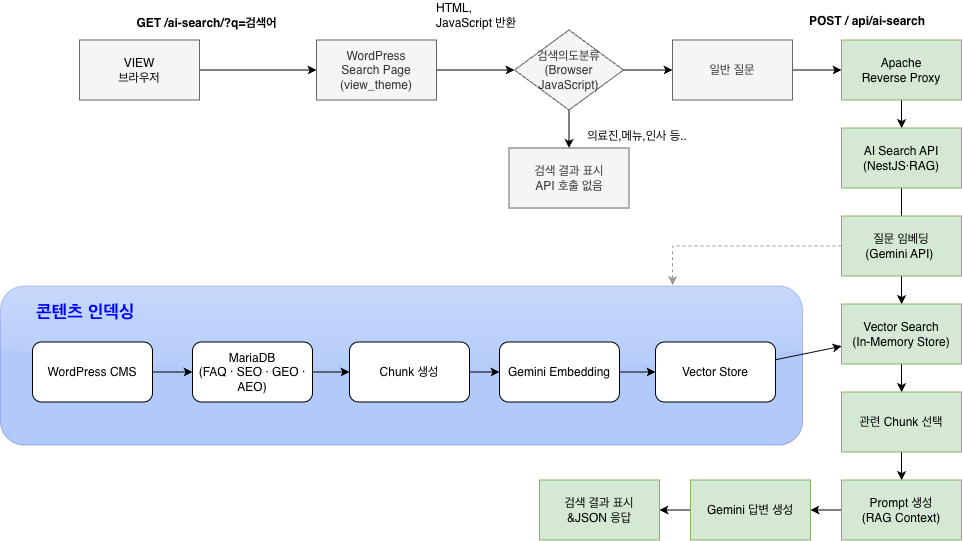

The diagram above was exported from draw.io. Its source (the exported page's mxGraphModel, read from the mxfile embedded in the PNG):
<mxGraphModel dx="8685" dy="1327" grid="0" gridSize="10" guides="1" tooltips="1" connect="1" arrows="1" fold="1" page="0" pageScale="1" pageWidth="827" pageHeight="1169" math="0" shadow="0">
  <root>
    <mxCell id="0" />
    <mxCell id="1" parent="0" />
    <mxCell id="2" parent="1" style="rounded=1;whiteSpace=wrap;html=1;fillColor=#0050ef;strokeColor=#001DBC;fontColor=#ffffff;opacity=30;glass=1;" value="" vertex="1">
      <mxGeometry height="159" width="802" x="-1923" y="7051" as="geometry" />
    </mxCell>
    <mxCell id="3" edge="1" parent="1" source="4" style="edgeStyle=orthogonalEdgeStyle;rounded=0;orthogonalLoop=1;jettySize=auto;html=1;" target="6">
      <mxGeometry relative="1" as="geometry" />
    </mxCell>
    <mxCell id="4" parent="1" style="rounded=0;whiteSpace=wrap;html=1;fillColor=#f5f5f5;fontColor=#333333;strokeColor=#666666;" value="&lt;div&gt;&lt;span style=&quot;background-color: transparent; color: light-dark(rgb(0, 0, 0), rgb(255, 255, 255));&quot;&gt;VIEW&lt;br&gt;브라우저&lt;/span&gt;&lt;/div&gt;" vertex="1">
      <mxGeometry height="60" width="120" x="-1844" y="6805" as="geometry" />
    </mxCell>
    <mxCell id="5" edge="1" parent="1" source="6" style="edgeStyle=orthogonalEdgeStyle;rounded=0;orthogonalLoop=1;jettySize=auto;html=1;" target="13">
      <mxGeometry relative="1" as="geometry" />
    </mxCell>
    <mxCell id="6" parent="1" style="rounded=0;whiteSpace=wrap;html=1;fillColor=#f5f5f5;fontColor=#333333;strokeColor=#666666;" value="WordPress&lt;br&gt;Search Page&lt;br&gt;(view_theme)" vertex="1">
      <mxGeometry height="60" width="120" x="-1607" y="6805" as="geometry" />
    </mxCell>
    <mxCell id="7" edge="1" parent="1" source="8" style="edgeStyle=orthogonalEdgeStyle;rounded=0;orthogonalLoop=1;jettySize=auto;html=1;" target="15" value="">
      <mxGeometry relative="1" as="geometry" />
    </mxCell>
    <mxCell id="8" parent="1" style="rounded=0;whiteSpace=wrap;html=1;fillColor=#f5f5f5;fontColor=#333333;strokeColor=#666666;" value="일반 질문" vertex="1">
      <mxGeometry height="60" width="120" x="-1251" y="6805" as="geometry" />
    </mxCell>
    <mxCell id="9" parent="1" style="text;html=1;whiteSpace=wrap;strokeColor=none;fillColor=none;align=center;verticalAlign=middle;rounded=0;" value="&lt;b&gt;GET /ai-search/?q=검색어&lt;/b&gt;" vertex="1">
      <mxGeometry height="30" width="147" x="-1790" y="6773" as="geometry" />
    </mxCell>
    <mxCell id="10" parent="1" style="rounded=0;whiteSpace=wrap;html=1;fillColor=#f5f5f5;fontColor=#333333;strokeColor=#666666;" value="검색 결과 표시&lt;br&gt;API 호출 없음" vertex="1">
      <mxGeometry height="60" width="120" x="-1414.5" y="6913" as="geometry" />
    </mxCell>
    <mxCell id="11" edge="1" parent="1" source="13" style="edgeStyle=orthogonalEdgeStyle;rounded=0;orthogonalLoop=1;jettySize=auto;html=1;" target="10" value="">
      <mxGeometry relative="1" as="geometry" />
    </mxCell>
    <mxCell id="12" edge="1" parent="1" source="13" style="edgeStyle=orthogonalEdgeStyle;rounded=0;orthogonalLoop=1;jettySize=auto;html=1;" target="8" value="">
      <mxGeometry relative="1" as="geometry" />
    </mxCell>
    <mxCell id="13" parent="1" style="rhombus;whiteSpace=wrap;html=1;fillColor=#f5f5f5;fontColor=#333333;strokeColor=#666666;" value="검색의도분류&lt;br&gt;(Browser JavaScript)" vertex="1">
      <mxGeometry height="80" width="109" x="-1409" y="6795" as="geometry" />
    </mxCell>
    <mxCell id="14" edge="1" parent="1" source="15" style="edgeStyle=orthogonalEdgeStyle;rounded=0;orthogonalLoop=1;jettySize=auto;html=1;" target="19" value="">
      <mxGeometry relative="1" as="geometry" />
    </mxCell>
    <mxCell id="15" parent="1" style="rounded=0;whiteSpace=wrap;html=1;fillColor=#d5e8d4;strokeColor=#82b366;" value="Apache &lt;br&gt;Reverse Proxy" vertex="1">
      <mxGeometry height="60" width="120" x="-1082" y="6805" as="geometry" />
    </mxCell>
    <mxCell id="16" parent="1" style="text;html=1;whiteSpace=wrap;strokeColor=none;fillColor=none;align=center;verticalAlign=middle;rounded=0;" value="의료진,메뉴,인사 등.." vertex="1">
      <mxGeometry height="30" width="112" x="-1342" y="6886" as="geometry" />
    </mxCell>
    <mxCell id="17" parent="1" style="text;html=1;whiteSpace=wrap;strokeColor=none;fillColor=none;align=left;verticalAlign=middle;rounded=0;" value="HTML,&lt;div&gt;JavaScript 반환&lt;/div&gt;" vertex="1">
      <mxGeometry height="30" width="112" x="-1489" y="6765" as="geometry" />
    </mxCell>
    <mxCell id="18" edge="1" parent="1" source="19" style="edgeStyle=orthogonalEdgeStyle;rounded=0;orthogonalLoop=1;jettySize=auto;html=1;" target="24" value="">
      <mxGeometry relative="1" as="geometry" />
    </mxCell>
    <mxCell id="19" parent="1" style="rounded=0;whiteSpace=wrap;html=1;fillColor=#d5e8d4;strokeColor=#82b366;" value="AI Search API&lt;br&gt;(NestJS·RAG)" vertex="1">
      <mxGeometry height="60" width="120" x="-1082" y="6893" as="geometry" />
    </mxCell>
    <mxCell id="20" parent="1" style="text;html=1;whiteSpace=wrap;strokeColor=none;fillColor=none;align=center;verticalAlign=middle;rounded=0;" value="&lt;b&gt;POST / api/ai-search&lt;/b&gt;" vertex="1">
      <mxGeometry height="30" width="164" x="-1138" y="6771" as="geometry" />
    </mxCell>
    <mxCell id="21" edge="1" parent="1" source="22" style="edgeStyle=orthogonalEdgeStyle;rounded=0;orthogonalLoop=1;jettySize=auto;html=1;" target="24" value="">
      <mxGeometry relative="1" as="geometry" />
    </mxCell>
    <mxCell id="22" parent="1" style="rounded=0;whiteSpace=wrap;html=1;fillColor=#d5e8d4;strokeColor=#82b366;" value="질문 임베딩&lt;br&gt;(Gemini API)&amp;nbsp;" vertex="1">
      <mxGeometry height="60" width="120" x="-1082" y="6981" as="geometry" />
    </mxCell>
    <mxCell id="23" edge="1" parent="1" source="24" style="edgeStyle=orthogonalEdgeStyle;rounded=0;orthogonalLoop=1;jettySize=auto;html=1;" target="26" value="">
      <mxGeometry relative="1" as="geometry" />
    </mxCell>
    <mxCell id="24" parent="1" style="rounded=0;whiteSpace=wrap;html=1;fillColor=#d5e8d4;strokeColor=#82b366;" value="Vector Search&lt;br&gt;(In-Memory Store)" vertex="1">
      <mxGeometry height="60" width="120" x="-1082" y="7069" as="geometry" />
    </mxCell>
    <mxCell id="25" edge="1" parent="1" source="26" style="edgeStyle=orthogonalEdgeStyle;rounded=0;orthogonalLoop=1;jettySize=auto;html=1;" target="28" value="">
      <mxGeometry relative="1" as="geometry" />
    </mxCell>
    <mxCell id="26" parent="1" style="rounded=0;whiteSpace=wrap;html=1;fillColor=#d5e8d4;strokeColor=#82b366;" value="관련 Chunk 선택" vertex="1">
      <mxGeometry height="60" width="120" x="-1082" y="7157" as="geometry" />
    </mxCell>
    <mxCell id="27" edge="1" parent="1" source="28" style="edgeStyle=orthogonalEdgeStyle;rounded=0;orthogonalLoop=1;jettySize=auto;html=1;" target="30" value="">
      <mxGeometry relative="1" as="geometry" />
    </mxCell>
    <mxCell id="28" parent="1" style="rounded=0;whiteSpace=wrap;html=1;fillColor=#d5e8d4;strokeColor=#82b366;" value="Prompt 생성&lt;br&gt;(RAG Context)" vertex="1">
      <mxGeometry height="60" width="120" x="-1082" y="7245" as="geometry" />
    </mxCell>
    <mxCell id="29" edge="1" parent="1" source="30" style="edgeStyle=orthogonalEdgeStyle;rounded=0;orthogonalLoop=1;jettySize=auto;html=1;" target="31" value="">
      <mxGeometry relative="1" as="geometry" />
    </mxCell>
    <mxCell id="30" parent="1" style="rounded=0;whiteSpace=wrap;html=1;fillColor=#d5e8d4;strokeColor=#82b366;" value="Gemini 답변 생성" vertex="1">
      <mxGeometry height="60" width="120" x="-1233" y="7245" as="geometry" />
    </mxCell>
    <mxCell id="31" parent="1" style="rounded=0;whiteSpace=wrap;html=1;fillColor=#d5e8d4;strokeColor=#82b366;" value="검색 결과 표시&lt;br&gt;&amp;amp;JSON 응답" vertex="1">
      <mxGeometry height="60" width="120" x="-1384" y="7245" as="geometry" />
    </mxCell>
    <mxCell id="32" edge="1" parent="1" source="33" style="edgeStyle=orthogonalEdgeStyle;rounded=0;orthogonalLoop=1;jettySize=auto;html=1;" target="35" value="">
      <mxGeometry relative="1" as="geometry" />
    </mxCell>
    <mxCell id="33" parent="1" style="rounded=1;whiteSpace=wrap;html=1;" value="WordPress CMS" vertex="1">
      <mxGeometry height="60" width="120" x="-1891" y="7107" as="geometry" />
    </mxCell>
    <mxCell id="34" edge="1" parent="1" source="35" style="edgeStyle=orthogonalEdgeStyle;rounded=0;orthogonalLoop=1;jettySize=auto;html=1;" target="37" value="">
      <mxGeometry relative="1" as="geometry" />
    </mxCell>
    <mxCell id="35" parent="1" style="rounded=1;whiteSpace=wrap;html=1;" value="MariaDB&lt;br&gt;(FAQ · SEO · GEO · AEO)" vertex="1">
      <mxGeometry height="60" width="120" x="-1731" y="7107" as="geometry" />
    </mxCell>
    <mxCell id="36" edge="1" parent="1" source="37" style="edgeStyle=orthogonalEdgeStyle;rounded=0;orthogonalLoop=1;jettySize=auto;html=1;" target="39" value="">
      <mxGeometry relative="1" as="geometry" />
    </mxCell>
    <mxCell id="37" parent="1" style="rounded=1;whiteSpace=wrap;html=1;" value="Chunk 생성" vertex="1">
      <mxGeometry height="60" width="120" x="-1574" y="7107" as="geometry" />
    </mxCell>
    <mxCell id="38" edge="1" parent="1" source="39" style="edgeStyle=orthogonalEdgeStyle;rounded=0;orthogonalLoop=1;jettySize=auto;html=1;" target="41" value="">
      <mxGeometry relative="1" as="geometry" />
    </mxCell>
    <mxCell id="39" parent="1" style="rounded=1;whiteSpace=wrap;html=1;" value="Gemini Embedding" vertex="1">
      <mxGeometry height="60" width="120" x="-1424" y="7107" as="geometry" />
    </mxCell>
    <mxCell id="40" edge="1" parent="1" source="41" style="rounded=0;orthogonalLoop=1;jettySize=auto;html=1;" target="24">
      <mxGeometry relative="1" as="geometry" />
    </mxCell>
    <mxCell id="41" parent="1" style="rounded=1;whiteSpace=wrap;html=1;" value="Vector Store" vertex="1">
      <mxGeometry height="60" width="120" x="-1268" y="7107" as="geometry" />
    </mxCell>
    <mxCell id="42" parent="1" style="text;html=1;whiteSpace=wrap;strokeColor=none;fillColor=none;align=left;verticalAlign=middle;rounded=0;shadow=1;" value="&lt;b style=&quot;color: rgb(0, 0, 255);&quot;&gt;&lt;font style=&quot;font-size: 18px;&quot;&gt;콘텐츠 인덱싱&lt;/font&gt;&lt;/b&gt;" vertex="1">
      <mxGeometry height="30" width="327" x="-1889" y="7061" as="geometry" />
    </mxCell>
    <mxCell id="43" edge="1" parent="1" source="22" style="edgeStyle=orthogonalEdgeStyle;rounded=0;orthogonalLoop=1;jettySize=auto;html=1;entryX=0.838;entryY=-0.006;entryDx=0;entryDy=0;entryPerimeter=0;dashed=1;strokeColor=#999999;" target="2">
      <mxGeometry relative="1" as="geometry" />
    </mxCell>
  </root>
</mxGraphModel>